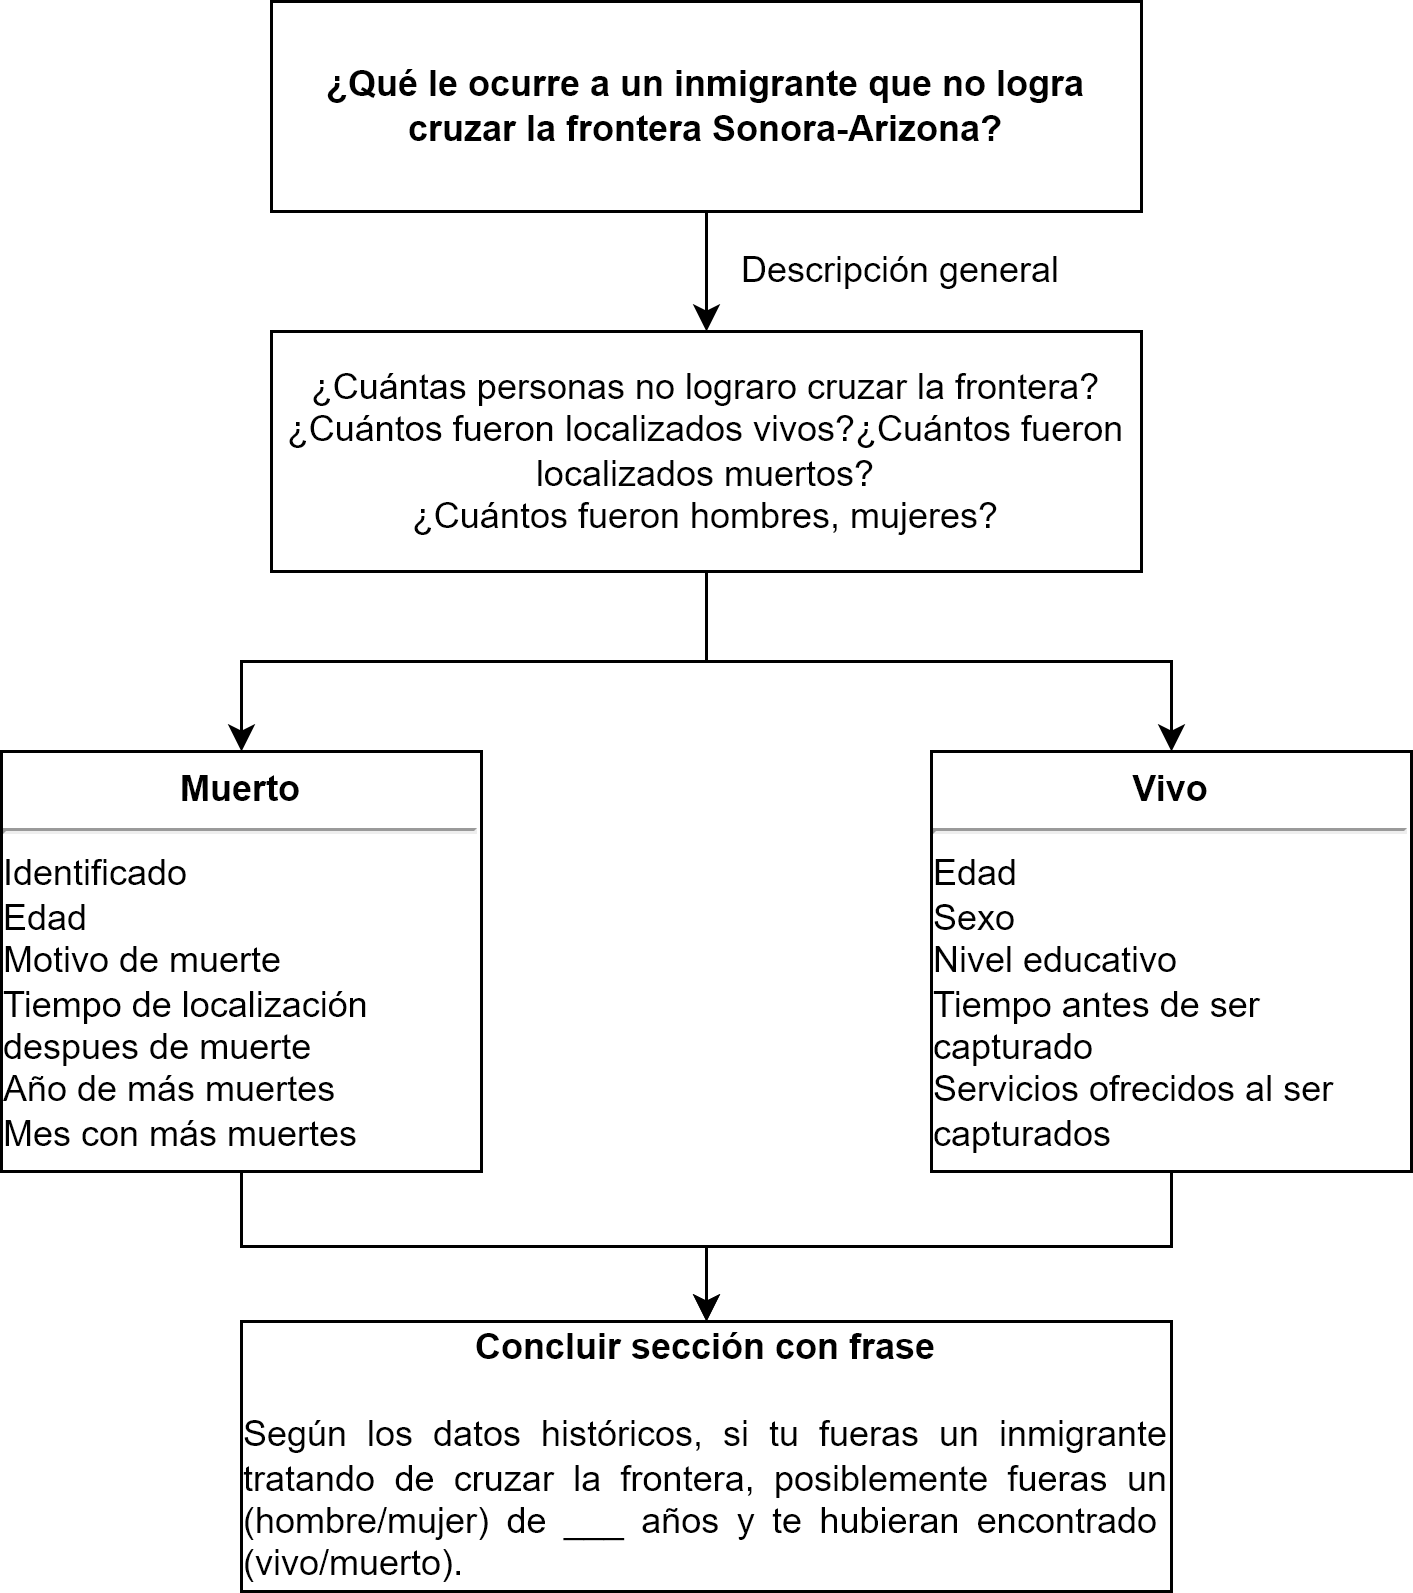

The diagram above was exported from draw.io. Its source (the exported page's mxGraphModel, read from the mxfile embedded in the PNG):
<mxGraphModel dx="1038" dy="583" grid="1" gridSize="10" guides="1" tooltips="1" connect="1" arrows="1" fold="1" page="1" pageScale="1" pageWidth="850" pageHeight="1100" math="0" shadow="0">
  <root>
    <mxCell id="0" />
    <mxCell id="1" parent="0" />
    <mxCell id="Lwr9g1FJB3RxcCnY0OR3-5" style="edgeStyle=orthogonalEdgeStyle;rounded=0;orthogonalLoop=1;jettySize=auto;html=1;exitX=0.5;exitY=1;exitDx=0;exitDy=0;entryX=0.5;entryY=0;entryDx=0;entryDy=0;" edge="1" parent="1" target="Lwr9g1FJB3RxcCnY0OR3-4">
      <mxGeometry relative="1" as="geometry">
        <mxPoint x="395" y="150" as="sourcePoint" />
      </mxGeometry>
    </mxCell>
    <mxCell id="Lwr9g1FJB3RxcCnY0OR3-1" value="&lt;b&gt;¿Qué le ocurre a un inmigrante que no logra cruzar la frontera Sonora-Arizona?&lt;/b&gt;" style="rounded=0;whiteSpace=wrap;html=1;" vertex="1" parent="1">
      <mxGeometry x="250" y="80" width="290" height="70" as="geometry" />
    </mxCell>
    <mxCell id="Lwr9g1FJB3RxcCnY0OR3-8" style="edgeStyle=orthogonalEdgeStyle;rounded=0;orthogonalLoop=1;jettySize=auto;html=1;exitX=0.5;exitY=1;exitDx=0;exitDy=0;entryX=0.5;entryY=0;entryDx=0;entryDy=0;" edge="1" parent="1" source="Lwr9g1FJB3RxcCnY0OR3-4" target="Lwr9g1FJB3RxcCnY0OR3-6">
      <mxGeometry relative="1" as="geometry" />
    </mxCell>
    <mxCell id="Lwr9g1FJB3RxcCnY0OR3-9" style="edgeStyle=orthogonalEdgeStyle;rounded=0;orthogonalLoop=1;jettySize=auto;html=1;exitX=0.5;exitY=1;exitDx=0;exitDy=0;" edge="1" parent="1" source="Lwr9g1FJB3RxcCnY0OR3-4" target="Lwr9g1FJB3RxcCnY0OR3-7">
      <mxGeometry relative="1" as="geometry" />
    </mxCell>
    <mxCell id="Lwr9g1FJB3RxcCnY0OR3-4" value="¿Cuántas personas no lograro cruzar la frontera?&lt;br&gt;¿Cuántos fueron localizados vivos?¿Cuántos fueron localizados muertos?&lt;br&gt;¿Cuántos fueron hombres, mujeres?" style="rounded=0;whiteSpace=wrap;html=1;align=center;" vertex="1" parent="1">
      <mxGeometry x="250" y="190" width="290" height="80" as="geometry" />
    </mxCell>
    <mxCell id="Lwr9g1FJB3RxcCnY0OR3-12" style="edgeStyle=orthogonalEdgeStyle;rounded=0;orthogonalLoop=1;jettySize=auto;html=1;exitX=0.5;exitY=1;exitDx=0;exitDy=0;entryX=0.5;entryY=0;entryDx=0;entryDy=0;" edge="1" parent="1" source="Lwr9g1FJB3RxcCnY0OR3-6" target="Lwr9g1FJB3RxcCnY0OR3-11">
      <mxGeometry relative="1" as="geometry" />
    </mxCell>
    <mxCell id="Lwr9g1FJB3RxcCnY0OR3-6" value="&lt;div style=&quot;&quot;&gt;&lt;b style=&quot;background-color: initial;&quot;&gt;Muerto&lt;/b&gt;&lt;/div&gt;&lt;hr style=&quot;&quot;&gt;&lt;div style=&quot;text-align: left;&quot;&gt;&lt;span style=&quot;background-color: initial;&quot;&gt;Identificado&lt;/span&gt;&lt;/div&gt;&lt;div style=&quot;text-align: left;&quot;&gt;&lt;span style=&quot;background-color: initial;&quot;&gt;Edad&lt;/span&gt;&lt;/div&gt;&lt;div style=&quot;text-align: left;&quot;&gt;&lt;span style=&quot;background-color: initial;&quot;&gt;Motivo de muerte&lt;/span&gt;&lt;/div&gt;&lt;div style=&quot;text-align: left;&quot;&gt;&lt;span style=&quot;background-color: initial;&quot;&gt;Tiempo de localización despues de muerte&lt;/span&gt;&lt;/div&gt;&lt;div style=&quot;text-align: left;&quot;&gt;&lt;span style=&quot;background-color: initial;&quot;&gt;Año de más muertes&lt;/span&gt;&lt;/div&gt;&lt;div style=&quot;text-align: left;&quot;&gt;&lt;span style=&quot;background-color: initial;&quot;&gt;Mes con más muertes&lt;/span&gt;&lt;/div&gt;" style="rounded=0;whiteSpace=wrap;html=1;" vertex="1" parent="1">
      <mxGeometry x="160" y="330" width="160" height="140" as="geometry" />
    </mxCell>
    <mxCell id="Lwr9g1FJB3RxcCnY0OR3-15" style="edgeStyle=orthogonalEdgeStyle;rounded=0;orthogonalLoop=1;jettySize=auto;html=1;exitX=0.5;exitY=1;exitDx=0;exitDy=0;entryX=0.5;entryY=0;entryDx=0;entryDy=0;" edge="1" parent="1" source="Lwr9g1FJB3RxcCnY0OR3-7" target="Lwr9g1FJB3RxcCnY0OR3-11">
      <mxGeometry relative="1" as="geometry" />
    </mxCell>
    <mxCell id="Lwr9g1FJB3RxcCnY0OR3-7" value="&lt;div style=&quot;&quot;&gt;&lt;b&gt;Vivo&lt;/b&gt;&lt;/div&gt;&lt;hr style=&quot;&quot;&gt;&lt;div style=&quot;text-align: left;&quot;&gt;Edad&lt;/div&gt;&lt;div style=&quot;text-align: left;&quot;&gt;Sexo&lt;/div&gt;&lt;div style=&quot;text-align: left;&quot;&gt;Nivel educativo&lt;/div&gt;&lt;div style=&quot;text-align: left;&quot;&gt;Tiempo antes de ser capturado&lt;/div&gt;&lt;div style=&quot;text-align: left;&quot;&gt;Servicios ofrecidos al ser capturados&lt;/div&gt;" style="rounded=0;whiteSpace=wrap;html=1;" vertex="1" parent="1">
      <mxGeometry x="470" y="330" width="160" height="140" as="geometry" />
    </mxCell>
    <mxCell id="Lwr9g1FJB3RxcCnY0OR3-10" value="Descripción general" style="text;html=1;align=center;verticalAlign=middle;whiteSpace=wrap;rounded=0;shadow=0;labelBackgroundColor=#FFFFFF;" vertex="1" parent="1">
      <mxGeometry x="400" y="155" width="120" height="30" as="geometry" />
    </mxCell>
    <mxCell id="Lwr9g1FJB3RxcCnY0OR3-11" value="&lt;b&gt;Concluir sección con frase&lt;br&gt;&lt;/b&gt;&lt;br&gt;&lt;div style=&quot;text-align: justify;&quot;&gt;&lt;span style=&quot;background-color: initial;&quot;&gt;Según los datos históricos, si tu fueras un inmigrante tratando de cruzar la frontera, posiblemente fueras un (hombre/mujer) de ___ años y te hubieran encontrado&amp;nbsp; (vivo/muerto).&lt;/span&gt;&lt;/div&gt;" style="rounded=0;whiteSpace=wrap;html=1;" vertex="1" parent="1">
      <mxGeometry x="240" y="520" width="310" height="90" as="geometry" />
    </mxCell>
  </root>
</mxGraphModel>